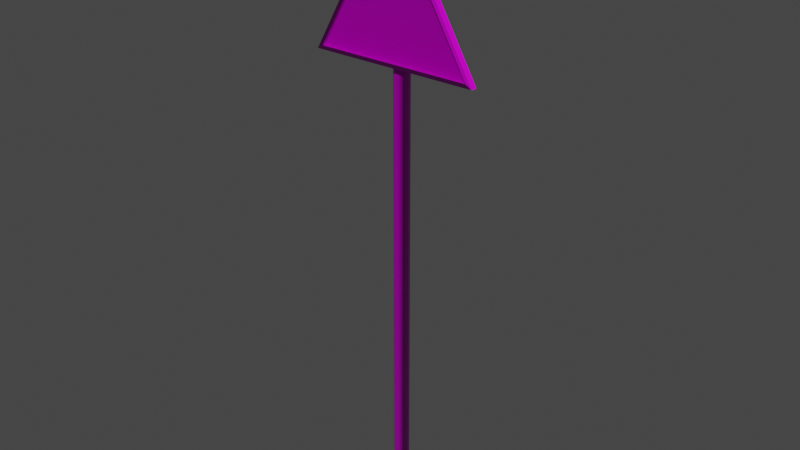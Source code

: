 # Source: Sign_train.blend  (saved by Blender 3.3.6; exported with 4.5.12 LTS)
import bpy
from mathutils import Matrix  # noqa: F401  (used for matrix-valued properties, if any)

bpy.ops.wm.read_factory_settings(use_empty=True)
scene = bpy.context.scene
scene.name = 'Scene'

# ---- images (referenced by path relative to the original .blend; pixels are not part of the script)
import os
ASSET_DIR = os.environ.get("B2B_ASSET_DIR", "")  # directory of the original .blend (textures are referenced by path, not embedded)
HERE = os.path.dirname(os.path.abspath(__file__))  # packed textures are extracted next to this script under _unpacked/

def load_image(name, relpath, width, height, colorspace="sRGB"):
    """Load a texture the original file referenced (path relative to the .blend, or extracted next to this script)."""
    p = next((c for c in (os.path.join(HERE, relpath), os.path.join(ASSET_DIR, relpath)) if relpath and os.path.exists(c)), "")
    if p:
        img = bpy.data.images.load(p, check_existing=True)
        img.name = name
    else:  # same state as the original file: an image datablock whose file is absent (Cycles renders it pink)
        img = bpy.data.images.new(name, width, height)
        img.source = "FILE"
        img.filepath = "//" + (relpath or name)
    img.colorspace_settings.name = colorspace
    return img
img_signs_train_basecolor_png = load_image('signs_train_BaseColor.png', 'export/Signs_Textures/signs_train_BaseColor.png', 1024, 1024, 'sRGB')
img_signs_train_metallic_png = load_image('signs_train_Metallic.png', 'export/Signs_Textures/signs_train_Metallic.png', 1024, 1024, 'Non-Color')
img_signs_train_roughness_png = load_image('signs_train_Roughness.png', 'export/Signs_Textures/signs_train_Roughness.png', 1024, 1024, 'Non-Color')
img_signs_train_normal_png = load_image('signs_train_Normal.png', 'export/Signs_Textures/signs_train_Normal.png', 1024, 1024, 'Non-Color')

# ---- materials (node trees are filled in below, after node groups)
mat_sign_train = bpy.data.materials.new('sign_train')
mat_sign_train.use_transparent_shadow = False

# ---- material node trees
mat_sign_train.use_nodes = True; mat_sign_train.node_tree.nodes.clear()
_N = mat_sign_train.node_tree.nodes; _L = mat_sign_train.node_tree.links
n0 = _N.new('ShaderNodeOutputMaterial'); n0.name = 'Material Output'; n0.location = (300, 300)
n1 = _N.new('ShaderNodeBsdfPrincipled'); n1.name = 'Principled BSDF'; n1.location = (10, 300)
n1.distribution = 'GGX'
n1.subsurface_method = 'RANDOM_WALK_SKIN'
n1.inputs[3].default_value = 1.45
n1.inputs[27].default_value = (0.0, 0.0, 0.0, 1.0)
n1.inputs[28].default_value = 1.0
n2 = _N.new('ShaderNodeTexImage'); n2.name = 'Image Texture'; n2.location = (86, -30)
n2.label = 'Base Color'
n2.image = img_signs_train_basecolor_png
n3 = _N.new('ShaderNodeTexImage'); n3.name = 'Image Texture.001'; n3.location = (86, -310)
n3.label = 'Metallic'
n3.image = img_signs_train_metallic_png
n4 = _N.new('ShaderNodeTexImage'); n4.name = 'Image Texture.002'; n4.location = (86, -590)
n4.label = 'Roughness'
n4.image = img_signs_train_roughness_png
n5 = _N.new('ShaderNodeTexImage'); n5.name = 'Image Texture.003'; n5.location = (86, -870)
n5.label = 'Normal'
n5.image = img_signs_train_normal_png
n6 = _N.new('ShaderNodeNormalMap'); n6.name = 'Normal Map'; n6.location = (-240, -340)
n7 = _N.new('ShaderNodeMapping'); n7.name = 'Mapping'; n7.location = (230, -30)
n8 = _N.new('NodeReroute'); n8.name = 'Reroute'; n8.location = (36, -586)
n8.width = 16
n8.socket_idname = 'NodeSocketVector'
n9 = _N.new('ShaderNodeTexCoord'); n9.name = 'Texture Coordinate'; n9.location = (30, -30)
n10 = _N.new('NodeFrame'); n10.name = 'Frame'; n10.location = (-1270, 330)
n10.label = 'Mapping'
n10.width = 400
n11 = _N.new('NodeFrame'); n11.name = 'Frame.001'; n11.location = (-626, 530)
n11.label = 'Textures'
n11.width = 356
n2.parent = n11
n3.parent = n11
n4.parent = n11
n5.parent = n11
n7.parent = n10
n8.parent = n11
n9.parent = n10
_L.new(n1.outputs[0], n0.inputs[0])
_L.new(n2.outputs[0], n1.inputs[0])
_L.new(n3.outputs[0], n1.inputs[1])
_L.new(n4.outputs[0], n1.inputs[2])
_L.new(n5.outputs[0], n6.inputs[1])
_L.new(n6.outputs[0], n1.inputs[5])
_L.new(n8.outputs[0], n2.inputs[0])
_L.new(n8.outputs[0], n3.inputs[0])
_L.new(n8.outputs[0], n4.inputs[0])
_L.new(n8.outputs[0], n5.inputs[0])
_L.new(n7.outputs[0], n8.inputs[0])
_L.new(n9.outputs[2], n7.inputs[0])
n0.is_active_output = True

# ---- world
world_world = bpy.data.worlds.new('World'); scene.world = world_world
world_world.use_nodes = True; world_world.node_tree.nodes.clear()
_N = world_world.node_tree.nodes; _L = world_world.node_tree.links
n0 = _N.new('ShaderNodeOutputWorld'); n0.name = 'World Output'; n0.location = (300, 300)
n1 = _N.new('ShaderNodeBackground'); n1.name = 'Background'; n1.location = (10, 300)
n1.inputs[0].default_value = (0.05088, 0.05088, 0.05088, 1.0)
_L.new(n1.outputs[0], n0.inputs[0])
n0.is_active_output = True
world_world.color = (0.05088, 0.05088, 0.05088)
world_world.use_sun_shadow = False
world_world.sun_shadow_jitter_overblur = 0.0

# ---- meshes
me_plane_038 = bpy.data.meshes.new('Plane.038')
me_plane_038.from_pydata([(0.0335, 3.028, 0.07243), (-0.3624, 2.334, 0.07243), (0.4366, 2.334, 0.07243), (0.03331, 3.065, 0.07243), (-0.3946, 2.315, 0.07243), (0.469, 2.315, 0.07243), (-0.3624, 2.334, 0.0405), (0.0335, 3.028, 0.0405), (0.4366, 2.334, 0.0405), (-0.3946, 2.315, 0.0405), (0.03331, 3.065, 0.0405), (0.469, 2.315, 0.0405), (0.0335, 3.028, 0.05197), (-0.3624, 2.334, 0.05197), (0.4366, 2.334, 0.05197), (-0.04958, 2.375, 0.05197), (-0.04958, 2.42, 0.05197), (0.03794, 2.375, -0.04345), (0.03794, 2.42, -0.04345), (-0.123, 2.42, 0.05197), (-0.123, 2.375, 0.05197), (-0.04958, 2.666, 0.05197), (-0.04958, 2.712, 0.05197), (0.03794, 2.666, -0.04345), (0.03794, 2.712, -0.04345), (-0.123, 2.712, 0.05197), (-0.123, 2.666, 0.05197), (0.1255, 2.375, 0.05197), (0.1255, 2.42, 0.05197), (0.1989, 2.42, 0.05197), (0.1989, 2.375, 0.05197), (0.1255, 2.666, 0.05197), (0.1255, 2.712, 0.05197), (0.1989, 2.712, 0.05197), (0.1989, 2.666, 0.05197), (-0.05225, 2.375, 0.0466), (-0.05225, 2.42, 0.0466), (0.03794, 2.375, -0.04945), (0.03794, 2.42, -0.04945), (-0.123, 2.42, 0.04597), (-0.123, 2.375, 0.04597), (-0.05225, 2.666, 0.0466), (-0.05225, 2.712, 0.0466), (0.03794, 2.666, -0.04945), (0.03794, 2.712, -0.04945), (-0.123, 2.712, 0.04597), (-0.123, 2.666, 0.04597), (0.1281, 2.375, 0.0466), (0.1281, 2.42, 0.0466), (0.1989, 2.42, 0.04597), (0.1989, 2.375, 0.04597), (0.1281, 2.666, 0.0466), (0.1281, 2.712, 0.0466), (0.1989, 2.712, 0.04597), (0.1989, 2.666, 0.04597), (-0.0004008, 2.375, -0.02705), (0.02117, 2.375, -0.03915), (0.02117, 2.42, -0.03915), (-0.0004008, 2.42, -0.02705), (-0.0004008, 2.666, -0.02705), (0.02117, 2.666, -0.03915), (0.02117, 2.712, -0.03915), (-0.0004008, 2.712, -0.02705), (0.05471, 2.375, -0.03915), (0.07628, 2.375, -0.02705), (0.07628, 2.42, -0.02705), (0.05471, 2.42, -0.03915), (0.05471, 2.666, -0.03915), (0.07628, 2.666, -0.02705), (0.07628, 2.712, -0.02705), (0.05471, 2.712, -0.03915), (0.01676, 2.375, -0.04404), (-0.004786, 2.375, -0.03191), (-0.004786, 2.42, -0.03191), (0.01676, 2.42, -0.04404), (0.01676, 2.666, -0.04404), (-0.004786, 2.666, -0.03191), (-0.004786, 2.712, -0.03191), (0.01676, 2.712, -0.04404), (0.08067, 2.375, -0.03191), (0.05912, 2.375, -0.04404), (0.05912, 2.42, -0.04404), (0.08067, 2.42, -0.03191), (0.08067, 2.666, -0.03191), (0.05912, 2.666, -0.04404), (0.05912, 2.712, -0.04404), (0.08067, 2.712, -0.03191), (0.03921, 0.0, -0.03921), (0.03921, 2.989, -0.03921), (0.05882, 0.0, -0.03396), (0.05882, 2.989, -0.03396), (0.07317, 0.0, -0.01961), (0.07317, 2.989, -0.01961), (0.07843, 0.0, 3.166e-08), (0.07843, 2.989, -9.872e-08), (0.07317, 0.0, 0.01961), (0.07317, 2.989, 0.01961), (0.05882, 0.0, 0.03396), (0.05882, 2.989, 0.03396), (0.03921, 0.0, 0.03921), (0.03921, 2.989, 0.03921), (0.01961, 0.0, 0.03396), (0.01961, 2.989, 0.03396), (0.005253, 0.0, 0.01961), (0.005253, 2.989, 0.01961), (0.0, 0.0, 3.166e-08), (0.0, 2.989, -9.872e-08), (0.005253, 0.0, -0.01961), (0.005253, 2.989, -0.01961), (0.01961, 0.0, -0.03396), (0.01961, 2.989, -0.03396), (-0.09366, 2.394, 0.04695), (-0.09366, 2.394, 0.04204), (-0.08809, 2.39, 0.04695), (-0.08809, 2.39, 0.04204), (-0.08114, 2.392, 0.04695), (-0.08114, 2.392, 0.04204), (-0.07975, 2.399, 0.04695), (-0.07975, 2.399, 0.04204), (-0.08533, 2.404, 0.04695), (-0.08533, 2.404, 0.04204), (-0.09228, 2.402, 0.04695), (-0.09228, 2.402, 0.04204), (-0.09366, 2.686, 0.04696), (-0.09366, 2.686, 0.04206), (-0.08809, 2.681, 0.04696), (-0.08809, 2.681, 0.04206), (-0.08114, 2.684, 0.04696), (-0.08114, 2.684, 0.04206), (-0.07975, 2.691, 0.04696), (-0.07975, 2.691, 0.04206), (-0.08533, 2.696, 0.04696), (-0.08533, 2.696, 0.04206), (-0.09228, 2.693, 0.04696), (-0.09228, 2.693, 0.04206), (0.1636, 2.696, 0.04206), (0.1636, 2.696, 0.04696), (0.1707, 2.694, 0.04206), (0.1707, 2.694, 0.04696), (0.1726, 2.687, 0.04206), (0.1726, 2.687, 0.04696), (0.1674, 2.681, 0.04206), (0.1674, 2.681, 0.04696), (0.1603, 2.683, 0.04206), (0.1603, 2.683, 0.04696), (0.1584, 2.69, 0.04206), (0.1584, 2.69, 0.04696), (0.1636, 2.404, 0.04204), (0.1636, 2.404, 0.04695), (0.1707, 2.402, 0.04204), (0.1707, 2.402, 0.04695), (0.1726, 2.395, 0.04204), (0.1726, 2.395, 0.04695), (0.1674, 2.39, 0.04204), (0.1674, 2.39, 0.04695), (0.1603, 2.392, 0.04204), (0.1603, 2.392, 0.04695), (0.1584, 2.399, 0.04204), (0.1584, 2.399, 0.04695), (0.05138, 3.025, 0.058), (0.01586, 3.025, 0.058), (0.04008, 3.037, 0.058), (0.02708, 3.037, 0.058), (-0.3451, 2.324, 0.058), (-0.364, 2.355, 0.058), (-0.3613, 2.328, 0.058), (-0.3682, 2.339, 0.058), (0.4379, 2.354, 0.058), (0.4193, 2.324, 0.058), (0.4423, 2.339, 0.058), (0.4355, 2.328, 0.058)], [], [(2, 5, 3, 0), (1, 4, 5, 2), (0, 3, 4, 1), (8, 7, 10, 11), (6, 8, 11, 9), (7, 6, 9, 10), (4, 3, 10, 9), (1, 2, 8, 6), (5, 4, 9, 11), (2, 0, 7, 8), (0, 1, 6, 7), (3, 5, 11, 10), (13, 12, 14), (55, 15, 35, 72), (17, 56, 71, 37), (16, 19, 20, 15), (59, 21, 41, 76), (23, 60, 75, 43), (22, 25, 26, 21), (63, 17, 37, 80), (28, 65, 64, 27), (28, 27, 30, 29), (67, 23, 43, 84), (32, 69, 68, 31), (32, 31, 34, 33), (78, 44, 43, 75), (36, 73, 72, 35), (36, 35, 40, 39), (81, 80, 37, 38), (42, 77, 76, 41), (42, 41, 46, 45), (85, 84, 43, 44), (48, 47, 79, 82), (48, 49, 50, 47), (52, 51, 83, 86), (52, 53, 54, 51), (57, 18, 38, 74), (16, 58, 73, 36), (61, 60, 23, 24), (16, 15, 55, 58), (20, 19, 39, 40), (15, 20, 40, 35), (19, 16, 36, 39), (61, 24, 44, 78), (22, 62, 77, 42), (66, 18, 17, 63), (22, 21, 59, 62), (26, 25, 45, 46), (21, 26, 46, 41), (25, 22, 42, 45), (18, 66, 81, 38), (65, 28, 48, 82), (70, 24, 23, 67), (27, 64, 79, 47), (29, 30, 50, 49), (30, 27, 47, 50), (28, 29, 49, 48), (24, 70, 85, 44), (69, 32, 52, 86), (74, 38, 37, 71), (31, 68, 83, 51), (33, 34, 54, 53), (34, 31, 51, 54), (32, 33, 53, 52), (56, 57, 58, 55), (60, 61, 62, 59), (64, 65, 66, 63), (68, 69, 70, 67), (72, 73, 74, 71), (76, 77, 78, 75), (80, 81, 82, 79), (84, 85, 86, 83), (55, 72, 71, 56), (57, 74, 73, 58), (59, 76, 75, 60), (61, 78, 77, 62), (63, 80, 79, 64), (65, 82, 81, 66), (67, 84, 83, 68), (69, 86, 85, 70), (57, 56, 17, 18), (87, 88, 90, 89), (89, 90, 92, 91), (91, 92, 94, 93), (93, 94, 96, 95), (95, 96, 98, 97), (97, 98, 100, 99), (99, 100, 102, 101), (101, 102, 104, 103), (103, 104, 106, 105), (105, 106, 108, 107), (90, 88, 110, 108, 106, 104, 102, 100, 98, 96, 94, 92), (107, 108, 110, 109), (109, 110, 88, 87), (87, 89, 91, 93, 95, 97, 99, 101, 103, 105, 107, 109), (113, 111, 112, 114), (126, 124, 134, 132, 130, 128), (125, 123, 124, 126), (129, 127, 128, 130), (114, 112, 122, 120, 118, 116), (115, 113, 114, 116), (133, 131, 132, 134), (111, 121, 122, 112), (123, 133, 134, 124), (127, 125, 126, 128), (129, 130, 132, 131), (121, 119, 120, 122), (117, 118, 120, 119), (117, 115, 116, 118), (140, 139, 137, 138), (140, 142, 141, 139), (142, 144, 143, 141), (144, 146, 145, 143), (146, 136, 135, 145), (143, 145, 135, 137, 139, 141), (152, 151, 149, 150), (152, 154, 153, 151), (154, 156, 155, 153), (156, 158, 157, 155), (158, 148, 147, 157), (136, 138, 137, 135), (155, 157, 147, 149, 151, 153), (148, 150, 149, 147), (164, 166, 165, 163, 168, 170, 169, 167, 159, 161, 162, 160)])
me_plane_038.polygons.foreach_set('use_smooth', [True] * 124)
_k = set([(0, 1), (0, 2), (0, 7), (1, 2), (1, 6), (2, 8), (3, 4), (3, 5), (3, 10), (4, 5), (4, 9), (5, 11), (6, 7), (6, 8), (7, 8), (9, 10), (9, 11), (10, 11), (15, 16), (15, 20), (15, 35), (15, 55), (16, 19), (16, 36), (16, 58), (17, 56), (17, 63), (18, 57), (18, 66), (19, 20), (19, 39), (20, 40), (21, 22), (21, 26), (21, 41), (21, 59), (22, 25), (22, 42), (22, 62), (23, 60), (23, 67), (24, 61), (24, 70), (25, 26), (25, 45), (26, 46), (27, 28), (27, 30), (27, 47), (27, 64), (28, 29), (28, 48), (28, 65), (29, 30), (29, 49), (30, 50), (31, 32), (31, 34), (31, 51), (31, 68), (32, 33), (32, 52), (32, 69), (33, 34), (33, 53), (34, 54), (35, 36), (35, 40), (35, 72), (36, 39), (36, 73), (37, 71), (37, 80), (38, 74), (38, 81), (39, 40), (41, 42), (41, 46), (41, 76), (42, 45), (42, 77), (43, 75), (43, 84), (44, 78), (44, 85), (45, 46), (47, 48), (47, 50), (47, 79), (48, 49), (48, 82), (49, 50), (51, 52), (51, 54), (51, 83), (52, 53), (52, 86), (53, 54), (55, 56), (57, 58), (59, 60), (61, 62), (63, 64), (65, 66), (67, 68), (69, 70), (71, 72), (73, 74), (75, 76), (77, 78), (79, 80), (81, 82), (83, 84), (85, 86), (87, 89), (87, 109), (88, 90), (88, 110), (89, 91), (90, 92), (91, 93), (92, 94), (93, 95), (94, 96), (95, 97), (96, 98), (97, 99), (98, 100), (99, 101), (100, 102), (101, 103), (102, 104), (103, 105), (104, 106), (105, 107), (106, 108), (107, 109), (108, 110), (111, 112), (111, 113), (111, 121), (112, 114), (112, 122), (113, 114), (113, 115), (114, 116), (115, 116), (115, 117), (116, 118), (117, 118), (117, 119), (118, 120), (119, 120), (119, 121), (120, 122), (121, 122), (123, 124), (123, 125), (123, 133), (124, 126), (124, 134), (125, 126), (125, 127), (126, 128), (127, 128), (127, 129), (128, 130), (129, 130), (129, 131), (130, 132), (131, 132), (131, 133), (132, 134), (133, 134), (135, 136), (135, 137), (135, 145), (136, 138), (136, 146), (137, 138), (137, 139), (138, 140), (139, 140), (139, 141), (140, 142), (141, 142), (141, 143), (142, 144), (143, 144), (143, 145), (144, 146), (145, 146), (147, 148), (147, 149), (147, 157), (148, 150), (148, 158), (149, 150), (149, 151), (150, 152), (151, 152), (151, 153), (152, 154), (153, 154), (153, 155), (154, 156), (155, 156), (155, 157), (156, 158), (157, 158)])
me_plane_038.attributes.new('sharp_edge', 'BOOLEAN', 'EDGE').data.foreach_set('value', [ (min(e.vertices), max(e.vertices)) in _k for e in me_plane_038.edges])
_uv = me_plane_038.uv_layers.new(name='UVMap')
_uv.uv.foreach_set('vector', [0.2124, 0.01844, 0.2223, 0.001197, 0.2223, 0.4625, 0.2124, 0.4452, 0.2738, 0.01831, 0.2837, 0.001198, 0.2837, 0.4602, 0.2738, 0.443, 0.2637, 0.4432, 0.2538, 0.4604, 0.2538, 0.001198, 0.2637, 0.01831, 0.231, 0.4828, 0.231, 0.9096, 0.2211, 0.9268, 0.2211, 0.4656, 0.2612, 0.8777, 0.2612, 0.453, 0.2711, 0.4358, 0.2711, 0.8948, 0.2412, 0.8948, 0.2412, 0.4699, 0.2511, 0.4528, 0.2511, 0.912, 0.2908, 0.4631, 0.2908, 0.9223, 0.2738, 0.9223, 0.2738, 0.4631, 0.3175, 0.5494, 0.3175, 0.9741, 0.3006, 0.9741, 0.3006, 0.5494, 0.2864, 0.46, 0.2864, 0.0009766, 0.3034, 0.0009766, 0.3034, 0.46, 0.323, 0.0009766, 0.323, 0.4278, 0.3061, 0.4278, 0.3061, 0.0009766, 0.3257, 0.4259, 0.3257, 0.0009766, 0.3427, 0.0009766, 0.3427, 0.4259, 0.2419, 0.0009766, 0.2419, 0.4623, 0.2249, 0.4623, 0.2249, 0.0009766, 0.9769, 0.5366, 0.7184, 0.9877, 0.4573, 0.5354, 0.3932, 0.2116, 0.4352, 0.2377, 0.4324, 0.2391, 0.3906, 0.2139, 0.3845, 0.1912, 0.3868, 0.2001, 0.3842, 0.2024, 0.3813, 0.1912, 0.4357, 0.8849, 0.4357, 0.9239, 0.4113, 0.9239, 0.4113, 0.8849, 0.4132, 0.2062, 0.4552, 0.2324, 0.4524, 0.2338, 0.4106, 0.2085, 0.4045, 0.1858, 0.4068, 0.1947, 0.4042, 0.1971, 0.4013, 0.1858, 0.3913, 0.3418, 0.3913, 0.3028, 0.4157, 0.3028, 0.4157, 0.3418, 0.3868, 0.1823, 0.3845, 0.1912, 0.3813, 0.1912, 0.3842, 0.1799, 0.4239, 0.0009766, 0.4239, 0.05045, 0.3995, 0.05045, 0.3995, 0.0009766, 0.3968, 0.2657, 0.3725, 0.2657, 0.3725, 0.2267, 0.3968, 0.2267, 0.4068, 0.1769, 0.4045, 0.1858, 0.4013, 0.1858, 0.4042, 0.1746, 0.3968, 0.0009766, 0.3968, 0.05045, 0.3725, 0.05045, 0.3725, 0.0009766, 0.4213, 0.1642, 0.4457, 0.1642, 0.4457, 0.2032, 0.4213, 0.2032, 0.3454, 0.2359, 0.3454, 0.2242, 0.3698, 0.2242, 0.3698, 0.2359, 0.3454, 0.148, 0.3454, 0.09927, 0.3698, 0.09927, 0.3698, 0.148, 0.4183, 0.3244, 0.4427, 0.3244, 0.4427, 0.362, 0.4183, 0.362, 0.3454, 0.06288, 0.3698, 0.06288, 0.3698, 0.0745, 0.3454, 0.0745, 0.3454, 0.2978, 0.3454, 0.249, 0.3698, 0.249, 0.3698, 0.2978, 0.4266, 0.0009766, 0.451, 0.0009766, 0.451, 0.03859, 0.4266, 0.03859, 0.3454, 0.2126, 0.3698, 0.2126, 0.3698, 0.2242, 0.3454, 0.2242, 0.3454, 0.0009766, 0.3698, 0.0009766, 0.3698, 0.04974, 0.3454, 0.04974, 0.4457, 0.2841, 0.4457, 0.3217, 0.4213, 0.3217, 0.4213, 0.2841, 0.3454, 0.1507, 0.3698, 0.1507, 0.3698, 0.1995, 0.3454, 0.1995, 0.451, 0.04128, 0.451, 0.07889, 0.4266, 0.07889, 0.4266, 0.04128, 0.3768, 0.3155, 0.3745, 0.3244, 0.3713, 0.3244, 0.3742, 0.3131, 0.4252, 0.2779, 0.3832, 0.304, 0.3806, 0.3017, 0.4223, 0.2765, 0.3968, 0.082, 0.3725, 0.082, 0.3725, 0.0728, 0.3968, 0.0728, 0.4239, 0.1446, 0.3995, 0.1446, 0.3995, 0.09515, 0.4239, 0.09515, 0.2332, 0.9723, 0.2332, 0.9967, 0.23, 0.9967, 0.23, 0.9723, 0.2988, 0.4817, 0.2992, 0.5207, 0.296, 0.5207, 0.296, 0.4831, 0.3261, 0.4992, 0.3258, 0.5382, 0.323, 0.5368, 0.323, 0.4992, 0.3568, 0.3208, 0.3545, 0.3297, 0.3513, 0.3297, 0.3542, 0.3185, 0.4052, 0.2832, 0.3632, 0.3094, 0.3606, 0.307, 0.4023, 0.2818, 0.4239, 0.0636, 0.4239, 0.0728, 0.3995, 0.0728, 0.3995, 0.0636, 0.3968, 0.1446, 0.3725, 0.1446, 0.3725, 0.09515, 0.3968, 0.09515, 0.2214, 0.9723, 0.2214, 0.9967, 0.2182, 0.9967, 0.2182, 0.9723, 0.244, 0.9068, 0.2443, 0.9459, 0.2412, 0.9459, 0.2412, 0.9083, 0.3056, 0.4874, 0.3052, 0.5264, 0.3024, 0.525, 0.3024, 0.4874, 0.3745, 0.3244, 0.3768, 0.3333, 0.3742, 0.3357, 0.3713, 0.3244, 0.3832, 0.3448, 0.4252, 0.3709, 0.4223, 0.3723, 0.3806, 0.3471, 0.3968, 0.0636, 0.3968, 0.0728, 0.3725, 0.0728, 0.3725, 0.0636, 0.4352, 0.1447, 0.3932, 0.1708, 0.3906, 0.1685, 0.4324, 0.1432, 0.2124, 0.9967, 0.2124, 0.9723, 0.2155, 0.9723, 0.2155, 0.9967, 0.2628, 0.8895, 0.2625, 0.9285, 0.2597, 0.9271, 0.2597, 0.8894, 0.3111, 0.488, 0.3114, 0.527, 0.3082, 0.5271, 0.3082, 0.4895, 0.3545, 0.3297, 0.3568, 0.3387, 0.3542, 0.341, 0.3513, 0.3297, 0.3632, 0.3501, 0.4052, 0.3763, 0.4023, 0.3777, 0.3606, 0.3525, 0.3454, 0.08612, 0.3454, 0.0745, 0.3698, 0.0745, 0.3698, 0.08612, 0.4552, 0.1393, 0.4132, 0.1655, 0.4106, 0.1631, 0.4524, 0.1379, 0.2241, 0.9967, 0.2241, 0.9723, 0.2273, 0.9723, 0.2273, 0.9967, 0.257, 0.8895, 0.2566, 0.9285, 0.2538, 0.9271, 0.2538, 0.8894, 0.3199, 0.4939, 0.3203, 0.5329, 0.3171, 0.533, 0.3171, 0.4954, 0.3995, 0.082, 0.4239, 0.082, 0.4239, 0.09515, 0.3995, 0.09515, 0.3725, 0.082, 0.3968, 0.082, 0.3968, 0.09515, 0.3725, 0.09515, 0.3995, 0.05045, 0.4239, 0.05045, 0.4239, 0.0636, 0.3995, 0.0636, 0.3725, 0.05045, 0.3968, 0.05045, 0.3968, 0.0636, 0.3725, 0.0636, 0.3698, 0.09927, 0.3454, 0.09927, 0.3454, 0.08612, 0.3698, 0.08612, 0.3698, 0.249, 0.3454, 0.249, 0.3454, 0.2359, 0.3698, 0.2359, 0.3698, 0.06288, 0.3454, 0.06288, 0.3454, 0.04974, 0.3698, 0.04974, 0.3698, 0.2126, 0.3454, 0.2126, 0.3454, 0.1995, 0.3698, 0.1995, 0.3932, 0.2116, 0.3906, 0.2139, 0.3842, 0.2024, 0.3868, 0.2001, 0.3768, 0.3155, 0.3742, 0.3131, 0.3806, 0.3017, 0.3832, 0.304, 0.4132, 0.2062, 0.4106, 0.2085, 0.4042, 0.1971, 0.4068, 0.1947, 0.3568, 0.3208, 0.3542, 0.3185, 0.3606, 0.307, 0.3632, 0.3094, 0.3868, 0.1823, 0.3842, 0.1799, 0.3906, 0.1685, 0.3932, 0.1708, 0.3832, 0.3448, 0.3806, 0.3471, 0.3742, 0.3357, 0.3768, 0.3333, 0.4068, 0.1769, 0.4042, 0.1746, 0.4106, 0.1631, 0.4132, 0.1655, 0.3632, 0.3501, 0.3606, 0.3525, 0.3542, 0.341, 0.3568, 0.3387, 0.4239, 0.082, 0.3995, 0.082, 0.3995, 0.0728, 0.4239, 0.0728, 0.2097, 0.0009866, 0.2097, 0.9975, 0.1923, 0.9976, 0.1923, 0.001116, 0.1923, 0.001116, 0.1923, 0.9976, 0.1749, 0.9977, 0.1749, 0.001245, 0.1749, 0.001245, 0.1749, 0.9977, 0.1575, 0.9979, 0.1575, 0.001375, 0.1575, 0.001375, 0.1575, 0.9979, 0.1401, 0.998, 0.1401, 0.001504, 0.1401, 0.001504, 0.1401, 0.998, 0.1227, 0.9981, 0.1227, 0.001633, 0.1227, 0.001633, 0.1227, 0.9981, 0.1053, 0.9982, 0.1053, 0.001763, 0.1053, 0.001763, 0.1053, 0.9982, 0.08793, 0.9984, 0.08793, 0.001892, 0.08793, 0.001892, 0.08793, 0.9984, 0.07054, 0.9985, 0.07054, 0.002021, 0.07054, 0.002021, 0.07054, 0.9985, 0.05315, 0.9986, 0.05315, 0.002151, 0.05315, 0.002151, 0.05315, 0.9986, 0.03576, 0.9988, 0.03576, 0.00228, 0.3612, 0.9304, 0.3612, 0.9196, 0.3666, 0.9103, 0.376, 0.9049, 0.3868, 0.9049, 0.3961, 0.9103, 0.4015, 0.9196, 0.4015, 0.9304, 0.3961, 0.9398, 0.3868, 0.9452, 0.376, 0.9452, 0.3666, 0.9398, 0.03576, 0.00228, 0.03576, 0.9988, 0.01837, 0.9989, 0.01837, 0.002409, 0.01837, 0.002409, 0.01837, 0.9989, 0.0009766, 0.999, 0.0009766, 0.002539, 0.3454, 0.3912, 0.3454, 0.3804, 0.3508, 0.371, 0.3601, 0.3656, 0.3709, 0.3656, 0.3803, 0.371, 0.3857, 0.3804, 0.3857, 0.3912, 0.3803, 0.4005, 0.3709, 0.4059, 0.3601, 0.4059, 0.3508, 0.4005, 0.2311, 0.9353, 0.2311, 0.9314, 0.2338, 0.9314, 0.2338, 0.9353, 0.2639, 0.009013, 0.2605, 0.007055, 0.2605, 0.003141, 0.2639, 0.001184, 0.2673, 0.003141, 0.2673, 0.007055, 0.2438, 0.9762, 0.2438, 0.9801, 0.2411, 0.9801, 0.2411, 0.9762, 0.2438, 0.9919, 0.2438, 0.9958, 0.2411, 0.9958, 0.2411, 0.9919, 0.2469, 0.9325, 0.2503, 0.9305, 0.2537, 0.9325, 0.2537, 0.9364, 0.2503, 0.9383, 0.2469, 0.9364, 0.2311, 0.9392, 0.2311, 0.9353, 0.2338, 0.9353, 0.2338, 0.9392, 0.2438, 0.984, 0.2438, 0.9879, 0.2411, 0.9879, 0.2411, 0.984, 0.2311, 0.9314, 0.2311, 0.9275, 0.2338, 0.9275, 0.2338, 0.9314, 0.2438, 0.9801, 0.2438, 0.984, 0.2411, 0.984, 0.2411, 0.9801, 0.2438, 0.9723, 0.2438, 0.9762, 0.2411, 0.9762, 0.2411, 0.9723, 0.2438, 0.9919, 0.2411, 0.9919, 0.2411, 0.9879, 0.2438, 0.9879, 0.2311, 0.9275, 0.2311, 0.9236, 0.2338, 0.9236, 0.2338, 0.9275, 0.2311, 0.9197, 0.2338, 0.9197, 0.2338, 0.9236, 0.2311, 0.9236, 0.2311, 0.9197, 0.2311, 0.9158, 0.2338, 0.9158, 0.2338, 0.9197, 0.2464, 0.9762, 0.249, 0.9762, 0.249, 0.9801, 0.2464, 0.9801, 0.2464, 0.9762, 0.2464, 0.9723, 0.249, 0.9723, 0.249, 0.9762, 0.2464, 0.9958, 0.2464, 0.9919, 0.249, 0.9919, 0.249, 0.9958, 0.2464, 0.9919, 0.2464, 0.9879, 0.249, 0.9879, 0.249, 0.9919, 0.2464, 0.9879, 0.2464, 0.984, 0.249, 0.984, 0.249, 0.9879, 0.2245, 0.9362, 0.2211, 0.9342, 0.2211, 0.9303, 0.2245, 0.9284, 0.2279, 0.9303, 0.2279, 0.9342, 0.2385, 0.9919, 0.2358, 0.9919, 0.2358, 0.9879, 0.2385, 0.9879, 0.2385, 0.9919, 0.2385, 0.9958, 0.2358, 0.9958, 0.2358, 0.9919, 0.2385, 0.9723, 0.2385, 0.9762, 0.2358, 0.9762, 0.2358, 0.9723, 0.2385, 0.9762, 0.2385, 0.9801, 0.2358, 0.9801, 0.2358, 0.9762, 0.2385, 0.9801, 0.2385, 0.984, 0.2358, 0.984, 0.2358, 0.9801, 0.2464, 0.984, 0.2464, 0.9801, 0.249, 0.9801, 0.249, 0.984, 0.2512, 0.941, 0.2546, 0.939, 0.2579, 0.941, 0.2579, 0.9449, 0.2546, 0.9468, 0.2512, 0.9449, 0.2385, 0.984, 0.2385, 0.9879, 0.2358, 0.9879, 0.2358, 0.984, 0.4676, 0.0329, 0.4648, 0.02283, 0.4693, 0.01547, 0.4799, 0.01278, 0.9771, 0.01321, 0.9876, 0.0159, 0.992, 0.02324, 0.9891, 0.03325, 0.7374, 0.4694, 0.73, 0.4767, 0.7215, 0.4766, 0.7143, 0.4693])
me_plane_038.materials.append(mat_sign_train)
me_plane_038.update()
me_plane_038.normals_split_custom_set([tuple(v) for v in zip(*[iter([4.117e-08, -5.773e-08, 1.0, 4.121e-08, -5.754e-08, 1.0, 2.62e-08, -9.269e-08, 1.0, 2.621e-08, -9.275e-08, 1.0, 3.744e-08, -3.477e-08, 1.0, 3.744e-08, -3.476e-08, 1.0, 4.121e-08, -5.754e-08, 1.0, 4.117e-08, -5.773e-08, 1.0, 2.621e-08, -9.275e-08, 1.0, 2.62e-08, -9.269e-08, 1.0, 3.744e-08, -3.476e-08, 1.0, 3.744e-08, -3.477e-08, 1.0, 3.187e-08, 5.773e-08, -1.0, 5.993e-08, 9.275e-08, -1.0, 5.975e-08, 9.269e-08, -1.0, 3.158e-08, 5.754e-08, -1.0, -2.808e-08, 3.477e-08, -1.0, 3.187e-08, 5.773e-08, -1.0, 3.158e-08, 5.754e-08, -1.0, -2.808e-08, 3.476e-08, -1.0, 5.993e-08, 9.275e-08, -1.0, -2.808e-08, 3.477e-08, -1.0, -2.808e-08, 3.476e-08, -1.0, 5.975e-08, 9.269e-08, -1.0, -0.8687, 0.4953, 0.0, -0.8687, 0.4953, 0.0, -0.8687, 0.4953, 0.0, -0.8687, 0.4953, 0.0, 0.0, 1.0, 0.0, 0.0, 1.0, 0.0, 0.0, 1.0, 0.0, 0.0, 1.0, 0.0, 0.0, -1.0, 0.0, 0.0, -1.0, 0.0, 0.0, -1.0, 0.0, 0.0, -1.0, 0.0, -0.8649, -0.502, 0.0, -0.8649, -0.502, 0.0, -0.8649, -0.502, 0.0, -0.8649, -0.502, 0.0, 0.8687, -0.4953, 0.0, 0.8687, -0.4953, 0.0, 0.8687, -0.4953, 0.0, 0.8687, -0.4953, 0.0, 0.8649, 0.502, 0.0, 0.8649, 0.502, 0.0, 0.8649, 0.502, 0.0, 0.8649, 0.502, 0.0, -5.371e-08, 1.285e-07, -1.0, -5.371e-08, 1.285e-07, -1.0, -5.371e-08, 1.285e-07, -1.0, 0.0, -1.0, -8.692e-06, 0.0, -1.0, 0.0, 0.0, -1.0, 0.0, 0.0, -1.0, -9.066e-06, 0.0, -1.0, -1.634e-05, 0.0, -1.0, -6.994e-06, 0.0, -1.0, -1.099e-05, 0.0, -1.0, -1.634e-05, 0.0, 1.624e-07, 1.0, 0.0, 1.624e-07, 1.0, 0.0, 1.624e-07, 1.0, 0.0, 1.624e-07, 1.0, 0.0, -1.0, 1.159e-05, 0.0, -1.0, 0.0, 0.0, -1.0, 0.0, 0.0, -1.0, 1.209e-05, 0.0, -1.0, 0.0, 0.0, -1.0, 9.325e-06, 0.0, -1.0, 1.466e-05, 0.0, -1.0, 0.0, 0.0, 0.0, 1.0, 0.0, 0.0, 1.0, 0.0, 0.0, 1.0, 0.0, 0.0, 1.0, 0.0, -1.0, -1.042e-05, 0.0, -1.0, -1.634e-05, 0.0, -1.0, -1.634e-05, 0.0, -1.0, 2.322e-06, -0.849, 0.0, 0.5284, -0.6909, 3.968e-08, 0.723, -0.6909, 3.968e-08, 0.723, -0.849, 0.0, 0.5284, 0.0, 1.624e-07, 1.0, 0.0, 1.624e-07, 1.0, 0.0, 1.624e-07, 1.0, 0.0, 1.624e-07, 1.0, 0.0, -1.0, 0.0, 0.0, -1.0, 0.0, 0.0, -1.0, 0.0, 0.0, -1.0, 0.0, -0.849, 0.0, 0.5284, -0.6909, 1.32e-08, 0.723, -0.6909, 1.32e-08, 0.723, -0.849, 0.0, 0.5284, 0.0, 0.0, 1.0, 0.0, 0.0, 1.0, 0.0, 0.0, 1.0, 0.0, 0.0, 1.0, -0.3722, -8.887e-08, -0.9281, 0.0, -8.236e-08, -1.0, 0.0, -8.236e-08, -1.0, -0.3722, -8.887e-08, -0.9281, -0.8557, -1.106e-07, -0.5174, -0.696, -7.71e-08, -0.7181, -0.696, -7.71e-08, -0.7181, -0.8557, -1.106e-07, -0.5174, 0.008869, -8.068e-08, -1.0, 0.008869, -8.068e-08, -1.0, 0.008869, -8.068e-08, -1.0, 0.008869, -8.068e-08, -1.0, 0.3722, -6.356e-08, -0.9281, 0.3722, -6.356e-08, -0.9281, 0.0, -7.169e-08, -1.0, 0.0, -7.169e-08, -1.0, -0.8557, -1.106e-07, -0.5174, -0.696, -1.108e-07, -0.7181, -0.696, -1.108e-07, -0.7181, -0.8557, -1.106e-07, -0.5174, 0.008869, 1.121e-09, -1.0, 0.008869, 1.121e-09, -1.0, 0.008869, 1.121e-09, -1.0, 0.008869, 1.121e-09, -1.0, 0.3722, -9.987e-08, -0.9281, 0.3722, -9.987e-08, -0.9281, 0.0, -8.236e-08, -1.0, 0.0, -8.236e-08, -1.0, 0.8557, -1.499e-07, -0.5174, 0.8557, -1.499e-07, -0.5174, 0.696, -1.083e-07, -0.7181, 0.696, -1.083e-07, -0.7181, -0.008869, -8.068e-08, -1.0, -0.008869, -8.068e-08, -1.0, -0.008869, -8.068e-08, -1.0, -0.008869, -8.068e-08, -1.0, 0.8557, -1.499e-07, -0.5174, 0.8557, -1.499e-07, -0.5174, 0.696, -1.349e-07, -0.7181, 0.696, -1.349e-07, -0.7181, -0.008869, 0.0, -1.0, -0.008869, 0.0, -1.0, -0.008869, 0.0, -1.0, -0.008869, 0.0, -1.0, 0.0, 1.0, 6.994e-06, 0.0, 1.0, 1.634e-05, 0.0, 1.0, 1.634e-05, 0.0, 1.0, 1.099e-05, 0.0, 1.0, -2.838e-05, 0.0, 1.0, -5.717e-06, 0.0, 1.0, -4.74e-06, 0.0, 1.0, -2.838e-05, 0.3718, 8.153e-08, 0.9283, 0.3718, 8.153e-08, 0.9283, 5.876e-07, 1.364e-07, 1.0, 5.876e-07, 1.364e-07, 1.0, 0.849, 5.452e-08, 0.5284, 0.849, 5.452e-08, 0.5284, 0.6909, 5.463e-08, 0.723, 0.6909, 5.463e-08, 0.723, -1.0, 0.0, 0.0, -1.0, 0.0, 0.0, -1.0, 0.0, 0.0, -1.0, 0.0, 0.0, 0.0, -1.0, 3.638e-05, 0.0, -1.0, 3.638e-05, 0.0, -1.0, 3.638e-05, 0.0, -1.0, 3.638e-05, 0.0, 1.0, 0.0, 0.0, 1.0, 0.0, 0.0, 1.0, 0.0, 0.0, 1.0, 0.0, 0.0, 1.0, -4.663e-06, 0.0, 1.0, -1.634e-05, 0.0, 1.0, -1.634e-05, 0.0, 1.0, -7.329e-06, 0.0, 1.0, 2.838e-05, 0.0, 1.0, 8.614e-06, 0.0, 1.0, 7.762e-06, 0.0, 1.0, 2.838e-05, -0.3718, 6.648e-08, 0.9283, 0.0, 5.673e-08, 1.0, 0.0, 5.673e-08, 1.0, -0.3718, 6.648e-08, 0.9283, 0.849, 0.0, 0.5284, 0.849, 0.0, 0.5284, 0.6909, 1.324e-08, 0.723, 0.6909, 1.324e-08, 0.723, -1.0, 0.0, 0.0, -1.0, 0.0, 0.0, -1.0, 0.0, 0.0, -1.0, 0.0, 0.0, 0.0, -1.0, -3.638e-05, 0.0, -1.0, -3.638e-05, 0.0, -1.0, -3.638e-05, 0.0, -1.0, -3.638e-05, 0.0, 1.0, 0.0, 0.0, 1.0, 0.0, 0.0, 1.0, 0.0, 0.0, 1.0, 0.0, 0.0, 1.0, 1.634e-05, 0.0, 1.0, 5.754e-06, 0.0, 1.0, -9.651e-06, 0.0, 1.0, 1.634e-05, 0.0, 1.0, -2.459e-05, 0.0, 1.0, -1.419e-05, 0.0, 1.0, -1.419e-05, 0.0, 1.0, -2.504e-05, -0.3718, 7.756e-08, 0.9283, 5.876e-07, 1.364e-07, 1.0, 5.876e-07, 1.364e-07, 1.0, -0.3718, 7.756e-08, 0.9283, 0.0, -1.0, 1.419e-05, 0.0, -1.0, 1.879e-05, 0.0, -1.0, 1.899e-05, 0.0, -1.0, 1.419e-05, 1.0, 0.0, 0.0, 1.0, 0.0, 0.0, 1.0, 0.0, 0.0, 1.0, 0.0, 0.0, 0.0, -1.0, 0.0, 0.0, -1.0, 0.0, 0.0, -1.0, 0.0, 0.0, -1.0, 0.0, 0.0, 1.0, 3.638e-05, 0.0, 1.0, 3.638e-05, 0.0, 1.0, 3.638e-05, 0.0, 1.0, 3.638e-05, 0.0, 1.0, -1.634e-05, 0.0, 1.0, -1.042e-05, 0.0, 1.0, 2.322e-06, 0.0, 1.0, -1.634e-05, 0.0, 1.0, 1.159e-05, 0.0, 1.0, 0.0, 0.0, 1.0, 0.0, 0.0, 1.0, 1.209e-05, -0.3722, -5.6e-08, -0.9281, 0.0, -7.169e-08, -1.0, 0.0, -7.169e-08, -1.0, -0.3722, -5.6e-08, -0.9281, 0.0, -1.0, -2.838e-05, 0.0, -1.0, -1.441e-05, 0.0, -1.0, -1.381e-05, 0.0, -1.0, -2.838e-05, 1.0, 0.0, 0.0, 1.0, 0.0, 0.0, 1.0, 0.0, 0.0, 1.0, 0.0, 0.0, 0.0, -1.0, 3.638e-05, 0.0, -1.0, 3.638e-05, 0.0, -1.0, 3.638e-05, 0.0, -1.0, 3.638e-05, 0.0, 1.0, 0.0, 0.0, 1.0, 0.0, 0.0, 1.0, 0.0, 0.0, 1.0, 0.0, 0.3718, 5.358e-08, 0.9283, 0.3718, 5.358e-08, 0.9283, 0.6909, 5.463e-08, 0.723, 0.6909, 5.463e-08, 0.723, 0.3718, 8.153e-08, 0.9283, 0.3718, 8.153e-08, 0.9283, 0.6909, 1.324e-08, 0.723, 0.6909, 1.324e-08, 0.723, -0.6909, 3.968e-08, 0.723, -0.6909, 3.968e-08, 0.723, -0.3718, 6.648e-08, 0.9283, -0.3718, 6.648e-08, 0.9283, -0.6909, 1.32e-08, 0.723, -0.6909, 1.32e-08, 0.723, -0.3718, 7.756e-08, 0.9283, -0.3718, 7.756e-08, 0.9283, -0.696, -7.71e-08, -0.7181, -0.696, -7.71e-08, -0.7181, -0.3722, -5.6e-08, -0.9281, -0.3722, -5.6e-08, -0.9281, -0.696, -1.108e-07, -0.7181, -0.696, -1.108e-07, -0.7181, -0.3722, -8.887e-08, -0.9281, -0.3722, -8.887e-08, -0.9281, 0.3722, -6.356e-08, -0.9281, 0.3722, -6.356e-08, -0.9281, 0.696, -1.083e-07, -0.7181, 0.696, -1.083e-07, -0.7181, 0.3722, -9.987e-08, -0.9281, 0.3722, -9.987e-08, -0.9281, 0.696, -1.349e-07, -0.7181, 0.696, -1.349e-07, -0.7181, 0.0, -1.0, -8.692e-06, 0.0, -1.0, -9.066e-06, 0.0, -1.0, -1.099e-05, 0.0, -1.0, -6.994e-06, 0.0, 1.0, 6.994e-06, 0.0, 1.0, 1.099e-05, 0.0, 1.0, -4.74e-06, 0.0, 1.0, -5.717e-06, 0.0, -1.0, 1.159e-05, 0.0, -1.0, 1.209e-05, 0.0, -1.0, 1.466e-05, 0.0, -1.0, 9.325e-06, 0.0, 1.0, -4.663e-06, 0.0, 1.0, -7.329e-06, 0.0, 1.0, 7.762e-06, 0.0, 1.0, 8.614e-06, 0.0, -1.0, -1.042e-05, 0.0, -1.0, 2.322e-06, 0.0, -1.0, 1.899e-05, 0.0, -1.0, 1.879e-05, 0.0, 1.0, -2.459e-05, 0.0, 1.0, -2.504e-05, 0.0, 1.0, -9.651e-06, 0.0, 1.0, 5.754e-06, 0.0, -1.0, 0.0, 0.0, -1.0, 0.0, 0.0, -1.0, -1.381e-05, 0.0, -1.0, -1.441e-05, 0.0, 1.0, 1.159e-05, 0.0, 1.0, 1.209e-05, 0.0, 1.0, 2.322e-06, 0.0, 1.0, -1.042e-05, 0.3718, 5.358e-08, 0.9283, 0.3718, 5.358e-08, 0.9283, 0.0, 5.673e-08, 1.0, 0.0, 5.673e-08, 1.0, -1.964e-08, -4.35e-08, -1.0, -1.964e-08, -4.35e-08, -1.0, 0.5, -3.758e-08, -0.866, 0.5, -3.758e-08, -0.866, 0.5, -3.758e-08, -0.866, 0.5, -3.758e-08, -0.866, 0.866, -2.164e-08, -0.5, 0.866, -2.164e-08, -0.5, 0.866, -2.164e-08, -0.5, 0.866, -2.164e-08, -0.5, 1.0, 2.104e-10, -7.759e-07, 1.0, 2.104e-10, -7.366e-07, 1.0, 2.104e-10, -7.366e-07, 1.0, 2.104e-10, -7.759e-07, 0.866, 2.202e-08, 0.5, 0.866, 2.202e-08, 0.5, 0.866, 2.202e-08, 0.5, 0.866, 2.202e-08, 0.5, 0.5, 3.771e-08, 0.866, 0.5, 3.771e-08, 0.866, 0.5, 3.771e-08, 0.866, 0.5, 3.771e-08, 0.866, -1.964e-08, 4.309e-08, 1.0, -1.964e-08, 4.309e-08, 1.0, -1.964e-08, 4.309e-08, 1.0, -1.964e-08, 4.309e-08, 1.0, -0.5, 3.741e-08, 0.866, -0.5, 3.741e-08, 0.866, -0.5, 3.741e-08, 0.866, -0.5, 3.741e-08, 0.866, -0.866, 2.184e-08, 0.5, -0.866, 2.184e-08, 0.5, -0.866, 2.184e-08, 0.5, -0.866, 2.184e-08, 0.5, -1.0, -8.871e-12, -7.759e-07, -1.0, -8.869e-12, -7.366e-07, -1.0, -8.869e-12, -7.366e-07, -1.0, -8.871e-12, -7.759e-07, -0.866, -2.182e-08, -0.5, -0.866, -2.182e-08, -0.5, 0.0, 1.0, -2.423e-06, 0.0, 1.0, -2.423e-06, 0.0, 1.0, -2.423e-06, 0.0, 1.0, -2.423e-06, 0.0, 1.0, -2.423e-06, 0.0, 1.0, -2.423e-06, 0.0, 1.0, -2.423e-06, 0.0, 1.0, -2.423e-06, 0.0, 1.0, -2.423e-06, 0.0, 1.0, -2.423e-06, 0.0, 1.0, -2.423e-06, 0.0, 1.0, -2.423e-06, -0.866, -2.182e-08, -0.5, -0.866, -2.182e-08, -0.5, -0.5, -3.775e-08, -0.866, -0.5, -3.775e-08, -0.866, -0.5, -3.775e-08, -0.866, -0.5, -3.775e-08, -0.866, -1.964e-08, -4.35e-08, -1.0, -1.964e-08, -4.35e-08, -1.0, 0.0, -1.0, 0.0, 0.0, -1.0, 0.0, 0.0, -1.0, 0.0, 0.0, -1.0, 0.0, 0.0, -1.0, 0.0, 0.0, -1.0, 0.0, 0.0, -1.0, 0.0, 0.0, -1.0, 0.0, 0.0, -1.0, 0.0, 0.0, -1.0, 0.0, 0.0, -1.0, 0.0, 0.0, -1.0, 0.0, -0.6537, -0.7567, 0.0, -0.6537, -0.7567, 0.0, -0.6537, -0.7567, 0.0, -0.6537, -0.7567, 0.0, 0.0, 0.0, -1.0, 0.0, 0.0, -1.0, 0.0, 0.0, -1.0, 0.0, 0.0, -1.0, 0.0, 0.0, -1.0, 0.0, 0.0, -1.0, -0.6537, -0.7567, 0.0, -0.6537, -0.7567, 0.0, -0.6537, -0.7567, 0.0, -0.6537, -0.7567, 0.0, 0.9822, -0.1878, 0.0, 0.9822, -0.1878, 0.0, 0.9822, -0.1878, 0.0, 0.9822, -0.1878, 0.0, -2.066e-07, 0.0, -1.0, -2.066e-07, 0.0, -1.0, -2.066e-07, 0.0, -1.0, -2.066e-07, 0.0, -1.0, -2.066e-07, 0.0, -1.0, -2.066e-07, 0.0, -1.0, 0.3285, -0.9445, 0.0, 0.3285, -0.9445, 0.0, 0.3285, -0.9445, 0.0, 0.3285, -0.9445, 0.0, -0.3285, 0.9445, 0.0, -0.3285, 0.9445, 0.0, -0.3285, 0.9445, 0.0, -0.3285, 0.9445, 0.0, -0.9822, 0.1878, 0.0, -0.9822, 0.1878, 0.0, -0.9822, 0.1878, 0.0, -0.9822, 0.1878, 0.0, -0.9822, 0.1878, 0.0, -0.9822, 0.1878, 0.0, -0.9822, 0.1878, 0.0, -0.9822, 0.1878, 0.0, 0.3285, -0.9445, 0.0, 0.3285, -0.9445, 0.0, 0.3285, -0.9445, 0.0, 0.3285, -0.9445, 0.0, 0.6537, 0.7567, 0.0, 0.6537, 0.7567, 0.0, 0.6537, 0.7567, 0.0, 0.6537, 0.7567, 0.0, -0.3285, 0.9445, 0.0, -0.3285, 0.9445, 0.0, -0.3285, 0.9445, 0.0, -0.3285, 0.9445, 0.0, 0.6537, 0.7567, 0.0, 0.6537, 0.7567, 0.0, 0.6537, 0.7567, 0.0, 0.6537, 0.7567, 0.0, 0.9822, -0.1878, 0.0, 0.9822, -0.1878, 0.0, 0.9822, -0.1878, 0.0, 0.9822, -0.1878, 0.0, 0.9651, 0.262, 0.0, 0.9651, 0.262, 0.0, 0.9651, 0.262, 0.0, 0.9651, 0.262, 0.0, 0.7094, -0.7048, 0.0, 0.7094, -0.7048, 0.0, 0.7094, -0.7048, 0.0, 0.7094, -0.7048, 0.0, -0.2556, -0.9668, 0.0, -0.2556, -0.9668, 0.0, -0.2556, -0.9668, 0.0, -0.2556, -0.9668, 0.0, -0.9651, -0.262, 0.0, -0.9651, -0.262, 0.0, -0.9651, -0.262, 0.0, -0.9651, -0.262, 0.0, -0.7094, 0.7048, 0.0, -0.7094, 0.7048, 0.0, -0.7094, 0.7048, 0.0, -0.7094, 0.7048, 0.0, 0.0, 0.0, -1.0, 0.0, 0.0, -1.0, 0.0, 0.0, -1.0, 0.0, 0.0, -1.0, 0.0, 0.0, -1.0, 0.0, 0.0, -1.0, 0.9651, 0.262, 0.0, 0.9651, 0.262, 0.0, 0.9651, 0.262, 0.0, 0.9651, 0.262, 0.0, 0.7094, -0.7048, 0.0, 0.7094, -0.7048, 0.0, 0.7094, -0.7048, 0.0, 0.7094, -0.7048, 0.0, -0.2556, -0.9668, 0.0, -0.2556, -0.9668, 0.0, -0.2556, -0.9668, 0.0, -0.2556, -0.9668, 0.0, -0.9651, -0.262, 0.0, -0.9651, -0.262, 0.0, -0.9651, -0.262, 0.0, -0.9651, -0.262, 0.0, -0.7094, 0.7048, 0.0, -0.7094, 0.7048, 0.0, -0.7094, 0.7048, 0.0, -0.7094, 0.7048, 0.0, 0.2556, 0.9668, 0.0, 0.2556, 0.9668, 0.0, 0.2556, 0.9668, 0.0, 0.2556, 0.9668, 0.0, -4.131e-07, 0.0, -1.0, -4.131e-07, 0.0, -1.0, -4.131e-07, 0.0, -1.0, -4.131e-07, 0.0, -1.0, -4.131e-07, 0.0, -1.0, -4.131e-07, 0.0, -1.0, 0.2556, 0.9668, 0.0, 0.2556, 0.9668, 0.0, 0.2556, 0.9668, 0.0, 0.2556, 0.9668, 0.0, 3.464e-08, -1.165e-07, 1.0, 3.464e-08, -1.165e-07, 1.0, 3.464e-08, -1.165e-07, 1.0, 3.464e-08, -1.165e-07, 1.0, 3.464e-08, -1.165e-07, 1.0, 3.464e-08, -1.165e-07, 1.0, 3.464e-08, -1.165e-07, 1.0, 3.464e-08, -1.165e-07, 1.0, 3.464e-08, -1.165e-07, 1.0, 3.464e-08, -1.165e-07, 1.0, 3.464e-08, -1.165e-07, 1.0, 3.464e-08, -1.165e-07, 1.0])] * 3)])

# ---- objects
ob_sign_train = bpy.data.objects.new('sign_train', me_plane_038)

# ---- transforms, parenting, visibility, modifiers, constraints
ob_sign_train.location = (0.0, 0.0, 0.0)
ob_sign_train.rotation_euler = (1.571, 0.0, 0.0)
_m = ob_sign_train.modifiers.new('Triangulate', 'TRIANGULATE')

# ---- collection membership
scene.collection.objects.link(ob_sign_train)

# ---- scene / render settings (as saved in the file)
scene.frame_start = 1; scene.frame_end = 250; scene.frame_set(39)
scene.render.engine = 'BLENDER_EEVEE_NEXT'
scene.cycles.use_denoising = False
scene.cycles.samples = 128
scene.cycles.sampling_pattern = 'TABULATED_SOBOL'
scene.cycles.use_adaptive_sampling = False
scene.cycles.use_light_tree = False
scene.view_settings.view_transform = 'Filmic'
bpy.context.view_layer.update()

# ---- added for rendering (the .blend has no active camera and no usable light): camera, sun
cam_auto = bpy.data.cameras.new('AutoCamera')
cam_auto.lens = 50.0
cam_auto.sensor_width = 36.0
cam_auto.clip_end = 1000.0
ob_auto_camera = bpy.data.objects.new('AutoCamera', cam_auto)
scene.collection.objects.link(ob_auto_camera)
ob_auto_camera.location = (2.98589, -3.54993, 3.89164)
ob_auto_camera.rotation_euler = (1.09748, -7.21219e-08, 0.694738)
scene.camera = ob_auto_camera
light_auto_sun = bpy.data.lights.new('AutoSun', 'SUN')
light_auto_sun.energy = 3.0
light_auto_sun.angle = 0.0523599
ob_auto_sun = bpy.data.objects.new('AutoSun', light_auto_sun)
scene.collection.objects.link(ob_auto_sun)
ob_auto_sun.rotation_euler = (0.872665, 0.174533, 0.523599)
bpy.context.view_layer.update()
